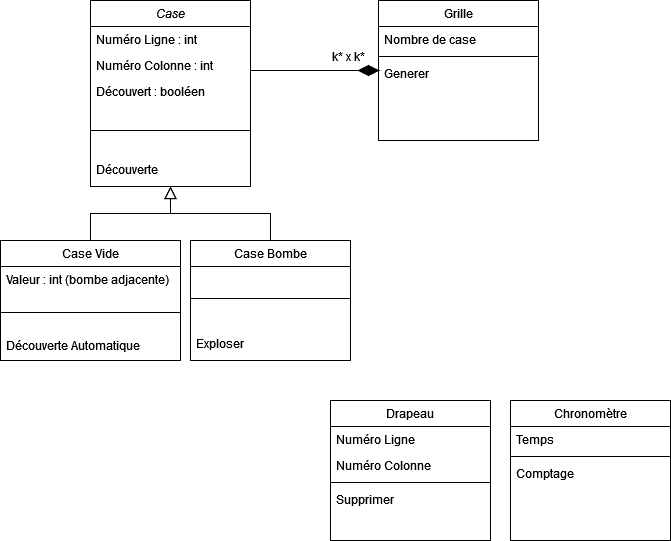

The diagram above was exported from draw.io. Its source (the exported page's mxGraphModel, read from the mxfile embedded in the PNG):
<mxGraphModel dx="1434" dy="782" grid="1" gridSize="10" guides="1" tooltips="1" connect="1" arrows="1" fold="1" page="1" pageScale="1" pageWidth="827" pageHeight="1169" math="0" shadow="0">
  <root>
    <mxCell id="0" />
    <mxCell id="1" parent="0" />
    <mxCell id="8htSZgKEUiy6BbVudKER-1" value="Case" style="swimlane;fontStyle=2;align=center;verticalAlign=top;childLayout=stackLayout;horizontal=1;startSize=26;horizontalStack=0;resizeParent=1;resizeLast=0;collapsible=1;marginBottom=0;rounded=0;shadow=0;strokeWidth=1;" vertex="1" parent="1">
      <mxGeometry x="220" y="120" width="160" height="186" as="geometry">
        <mxRectangle x="220" y="120" width="160" height="26" as="alternateBounds" />
      </mxGeometry>
    </mxCell>
    <mxCell id="8htSZgKEUiy6BbVudKER-2" value="Numéro Ligne : int" style="text;align=left;verticalAlign=top;spacingLeft=4;spacingRight=4;overflow=hidden;rotatable=0;points=[[0,0.5],[1,0.5]];portConstraint=eastwest;" vertex="1" parent="8htSZgKEUiy6BbVudKER-1">
      <mxGeometry y="26" width="160" height="26" as="geometry" />
    </mxCell>
    <mxCell id="8htSZgKEUiy6BbVudKER-3" value="Numéro Colonne : int" style="text;align=left;verticalAlign=top;spacingLeft=4;spacingRight=4;overflow=hidden;rotatable=0;points=[[0,0.5],[1,0.5]];portConstraint=eastwest;rounded=0;shadow=0;html=0;" vertex="1" parent="8htSZgKEUiy6BbVudKER-1">
      <mxGeometry y="52" width="160" height="26" as="geometry" />
    </mxCell>
    <mxCell id="8htSZgKEUiy6BbVudKER-4" value="Découvert : booléen" style="text;align=left;verticalAlign=top;spacingLeft=4;spacingRight=4;overflow=hidden;rotatable=0;points=[[0,0.5],[1,0.5]];portConstraint=eastwest;rounded=0;shadow=0;html=0;" vertex="1" parent="8htSZgKEUiy6BbVudKER-1">
      <mxGeometry y="78" width="160" height="26" as="geometry" />
    </mxCell>
    <mxCell id="8htSZgKEUiy6BbVudKER-5" value="" style="line;html=1;strokeWidth=1;align=left;verticalAlign=middle;spacingTop=-1;spacingLeft=3;spacingRight=3;rotatable=0;labelPosition=right;points=[];portConstraint=eastwest;" vertex="1" parent="8htSZgKEUiy6BbVudKER-1">
      <mxGeometry y="104" width="160" height="52" as="geometry" />
    </mxCell>
    <mxCell id="8htSZgKEUiy6BbVudKER-6" value="Découverte " style="text;align=left;verticalAlign=top;spacingLeft=4;spacingRight=4;overflow=hidden;rotatable=0;points=[[0,0.5],[1,0.5]];portConstraint=eastwest;" vertex="1" parent="8htSZgKEUiy6BbVudKER-1">
      <mxGeometry y="156" width="160" height="30" as="geometry" />
    </mxCell>
    <mxCell id="8htSZgKEUiy6BbVudKER-7" value="Case Vide" style="swimlane;fontStyle=0;align=center;verticalAlign=top;childLayout=stackLayout;horizontal=1;startSize=26;horizontalStack=0;resizeParent=1;resizeLast=0;collapsible=1;marginBottom=0;rounded=0;shadow=0;strokeWidth=1;" vertex="1" parent="1">
      <mxGeometry x="130" y="360" width="180" height="120" as="geometry">
        <mxRectangle x="130" y="380" width="160" height="26" as="alternateBounds" />
      </mxGeometry>
    </mxCell>
    <mxCell id="8htSZgKEUiy6BbVudKER-8" value="Valeur : int (bombe adjacente)" style="text;align=left;verticalAlign=top;spacingLeft=4;spacingRight=4;overflow=hidden;rotatable=0;points=[[0,0.5],[1,0.5]];portConstraint=eastwest;" vertex="1" parent="8htSZgKEUiy6BbVudKER-7">
      <mxGeometry y="26" width="180" height="26" as="geometry" />
    </mxCell>
    <mxCell id="8htSZgKEUiy6BbVudKER-9" value="" style="line;html=1;strokeWidth=1;align=left;verticalAlign=middle;spacingTop=-1;spacingLeft=3;spacingRight=3;rotatable=0;labelPosition=right;points=[];portConstraint=eastwest;" vertex="1" parent="8htSZgKEUiy6BbVudKER-7">
      <mxGeometry y="52" width="180" height="40" as="geometry" />
    </mxCell>
    <mxCell id="8htSZgKEUiy6BbVudKER-10" value="Découverte Automatique" style="text;align=left;verticalAlign=top;spacingLeft=4;spacingRight=4;overflow=hidden;rotatable=0;points=[[0,0.5],[1,0.5]];portConstraint=eastwest;" vertex="1" parent="8htSZgKEUiy6BbVudKER-7">
      <mxGeometry y="92" width="180" height="26" as="geometry" />
    </mxCell>
    <mxCell id="8htSZgKEUiy6BbVudKER-11" value="" style="endArrow=block;endSize=10;endFill=0;shadow=0;strokeWidth=1;rounded=0;curved=0;edgeStyle=elbowEdgeStyle;elbow=vertical;" edge="1" parent="1" source="8htSZgKEUiy6BbVudKER-7" target="8htSZgKEUiy6BbVudKER-1">
      <mxGeometry width="160" relative="1" as="geometry">
        <mxPoint x="200" y="203" as="sourcePoint" />
        <mxPoint x="200" y="203" as="targetPoint" />
      </mxGeometry>
    </mxCell>
    <mxCell id="8htSZgKEUiy6BbVudKER-12" value="Case Bombe" style="swimlane;fontStyle=0;align=center;verticalAlign=top;childLayout=stackLayout;horizontal=1;startSize=26;horizontalStack=0;resizeParent=1;resizeLast=0;collapsible=1;marginBottom=0;rounded=0;shadow=0;strokeWidth=1;" vertex="1" parent="1">
      <mxGeometry x="320" y="360" width="160" height="120" as="geometry">
        <mxRectangle x="340" y="380" width="170" height="26" as="alternateBounds" />
      </mxGeometry>
    </mxCell>
    <mxCell id="8htSZgKEUiy6BbVudKER-13" value="" style="line;html=1;strokeWidth=1;align=left;verticalAlign=middle;spacingTop=-1;spacingLeft=3;spacingRight=3;rotatable=0;labelPosition=right;points=[];portConstraint=eastwest;" vertex="1" parent="8htSZgKEUiy6BbVudKER-12">
      <mxGeometry y="26" width="160" height="64" as="geometry" />
    </mxCell>
    <mxCell id="8htSZgKEUiy6BbVudKER-14" value="Exploser " style="text;align=left;verticalAlign=top;spacingLeft=4;spacingRight=4;overflow=hidden;rotatable=0;points=[[0,0.5],[1,0.5]];portConstraint=eastwest;" vertex="1" parent="8htSZgKEUiy6BbVudKER-12">
      <mxGeometry y="90" width="160" height="26" as="geometry" />
    </mxCell>
    <mxCell id="8htSZgKEUiy6BbVudKER-15" value="" style="endArrow=block;endSize=10;endFill=0;shadow=0;strokeWidth=1;rounded=0;curved=0;edgeStyle=elbowEdgeStyle;elbow=vertical;" edge="1" parent="1" source="8htSZgKEUiy6BbVudKER-12" target="8htSZgKEUiy6BbVudKER-1">
      <mxGeometry width="160" relative="1" as="geometry">
        <mxPoint x="210" y="373" as="sourcePoint" />
        <mxPoint x="310" y="271" as="targetPoint" />
      </mxGeometry>
    </mxCell>
    <mxCell id="8htSZgKEUiy6BbVudKER-16" value="Grille" style="swimlane;fontStyle=0;align=center;verticalAlign=top;childLayout=stackLayout;horizontal=1;startSize=26;horizontalStack=0;resizeParent=1;resizeLast=0;collapsible=1;marginBottom=0;rounded=0;shadow=0;strokeWidth=1;" vertex="1" parent="1">
      <mxGeometry x="508" y="120" width="160" height="140" as="geometry">
        <mxRectangle x="508" y="120" width="160" height="26" as="alternateBounds" />
      </mxGeometry>
    </mxCell>
    <mxCell id="8htSZgKEUiy6BbVudKER-17" value="Nombre de case" style="text;align=left;verticalAlign=top;spacingLeft=4;spacingRight=4;overflow=hidden;rotatable=0;points=[[0,0.5],[1,0.5]];portConstraint=eastwest;" vertex="1" parent="8htSZgKEUiy6BbVudKER-16">
      <mxGeometry y="26" width="160" height="26" as="geometry" />
    </mxCell>
    <mxCell id="8htSZgKEUiy6BbVudKER-18" value="" style="line;html=1;strokeWidth=1;align=left;verticalAlign=middle;spacingTop=-1;spacingLeft=3;spacingRight=3;rotatable=0;labelPosition=right;points=[];portConstraint=eastwest;" vertex="1" parent="8htSZgKEUiy6BbVudKER-16">
      <mxGeometry y="52" width="160" height="8" as="geometry" />
    </mxCell>
    <mxCell id="8htSZgKEUiy6BbVudKER-19" value="Generer" style="text;align=left;verticalAlign=top;spacingLeft=4;spacingRight=4;overflow=hidden;rotatable=0;points=[[0,0.5],[1,0.5]];portConstraint=eastwest;" vertex="1" parent="8htSZgKEUiy6BbVudKER-16">
      <mxGeometry y="60" width="160" height="26" as="geometry" />
    </mxCell>
    <mxCell id="8htSZgKEUiy6BbVudKER-20" value="" style="endArrow=none;shadow=0;strokeWidth=1;rounded=0;curved=0;endFill=0;edgeStyle=elbowEdgeStyle;elbow=vertical;entryX=0.5;entryY=1;entryDx=0;entryDy=0;" edge="1" parent="1" source="8htSZgKEUiy6BbVudKER-1" target="8htSZgKEUiy6BbVudKER-27">
      <mxGeometry x="0.5" y="41" relative="1" as="geometry">
        <mxPoint x="380" y="192" as="sourcePoint" />
        <mxPoint x="480" y="190" as="targetPoint" />
        <mxPoint x="-40" y="32" as="offset" />
      </mxGeometry>
    </mxCell>
    <mxCell id="8htSZgKEUiy6BbVudKER-21" value="k* x k*" style="resizable=0;align=left;verticalAlign=bottom;labelBackgroundColor=none;fontSize=12;" connectable="0" vertex="1" parent="8htSZgKEUiy6BbVudKER-20">
      <mxGeometry x="-1" relative="1" as="geometry">
        <mxPoint x="80" y="-5" as="offset" />
      </mxGeometry>
    </mxCell>
    <mxCell id="8htSZgKEUiy6BbVudKER-22" value="Drapeau" style="swimlane;fontStyle=0;align=center;verticalAlign=top;childLayout=stackLayout;horizontal=1;startSize=26;horizontalStack=0;resizeParent=1;resizeLast=0;collapsible=1;marginBottom=0;rounded=0;shadow=0;strokeWidth=1;" vertex="1" parent="1">
      <mxGeometry x="460" y="520" width="160" height="140" as="geometry">
        <mxRectangle x="508" y="120" width="160" height="26" as="alternateBounds" />
      </mxGeometry>
    </mxCell>
    <mxCell id="8htSZgKEUiy6BbVudKER-23" value="Numéro Ligne " style="text;align=left;verticalAlign=top;spacingLeft=4;spacingRight=4;overflow=hidden;rotatable=0;points=[[0,0.5],[1,0.5]];portConstraint=eastwest;" vertex="1" parent="8htSZgKEUiy6BbVudKER-22">
      <mxGeometry y="26" width="160" height="26" as="geometry" />
    </mxCell>
    <mxCell id="8htSZgKEUiy6BbVudKER-24" value="Numéro Colonne" style="text;align=left;verticalAlign=top;spacingLeft=4;spacingRight=4;overflow=hidden;rotatable=0;points=[[0,0.5],[1,0.5]];portConstraint=eastwest;" vertex="1" parent="8htSZgKEUiy6BbVudKER-22">
      <mxGeometry y="52" width="160" height="26" as="geometry" />
    </mxCell>
    <mxCell id="8htSZgKEUiy6BbVudKER-25" value="" style="line;html=1;strokeWidth=1;align=left;verticalAlign=middle;spacingTop=-1;spacingLeft=3;spacingRight=3;rotatable=0;labelPosition=right;points=[];portConstraint=eastwest;" vertex="1" parent="8htSZgKEUiy6BbVudKER-22">
      <mxGeometry y="78" width="160" height="8" as="geometry" />
    </mxCell>
    <mxCell id="8htSZgKEUiy6BbVudKER-26" value="Supprimer" style="text;align=left;verticalAlign=top;spacingLeft=4;spacingRight=4;overflow=hidden;rotatable=0;points=[[0,0.5],[1,0.5]];portConstraint=eastwest;" vertex="1" parent="8htSZgKEUiy6BbVudKER-22">
      <mxGeometry y="86" width="160" height="26" as="geometry" />
    </mxCell>
    <mxCell id="8htSZgKEUiy6BbVudKER-27" value="" style="rhombus;whiteSpace=wrap;html=1;direction=south;fillColor=#000000;" vertex="1" parent="1">
      <mxGeometry x="488" y="185" width="20" height="10" as="geometry" />
    </mxCell>
    <mxCell id="8htSZgKEUiy6BbVudKER-28" value="Chronomètre" style="swimlane;fontStyle=0;align=center;verticalAlign=top;childLayout=stackLayout;horizontal=1;startSize=26;horizontalStack=0;resizeParent=1;resizeLast=0;collapsible=1;marginBottom=0;rounded=0;shadow=0;strokeWidth=1;" vertex="1" parent="1">
      <mxGeometry x="640" y="520" width="160" height="140" as="geometry">
        <mxRectangle x="508" y="120" width="160" height="26" as="alternateBounds" />
      </mxGeometry>
    </mxCell>
    <mxCell id="8htSZgKEUiy6BbVudKER-29" value="Temps " style="text;align=left;verticalAlign=top;spacingLeft=4;spacingRight=4;overflow=hidden;rotatable=0;points=[[0,0.5],[1,0.5]];portConstraint=eastwest;" vertex="1" parent="8htSZgKEUiy6BbVudKER-28">
      <mxGeometry y="26" width="160" height="26" as="geometry" />
    </mxCell>
    <mxCell id="8htSZgKEUiy6BbVudKER-30" value="" style="line;html=1;strokeWidth=1;align=left;verticalAlign=middle;spacingTop=-1;spacingLeft=3;spacingRight=3;rotatable=0;labelPosition=right;points=[];portConstraint=eastwest;" vertex="1" parent="8htSZgKEUiy6BbVudKER-28">
      <mxGeometry y="52" width="160" height="8" as="geometry" />
    </mxCell>
    <mxCell id="8htSZgKEUiy6BbVudKER-31" value="Comptage" style="text;align=left;verticalAlign=top;spacingLeft=4;spacingRight=4;overflow=hidden;rotatable=0;points=[[0,0.5],[1,0.5]];portConstraint=eastwest;" vertex="1" parent="8htSZgKEUiy6BbVudKER-28">
      <mxGeometry y="60" width="160" height="26" as="geometry" />
    </mxCell>
  </root>
</mxGraphModel>